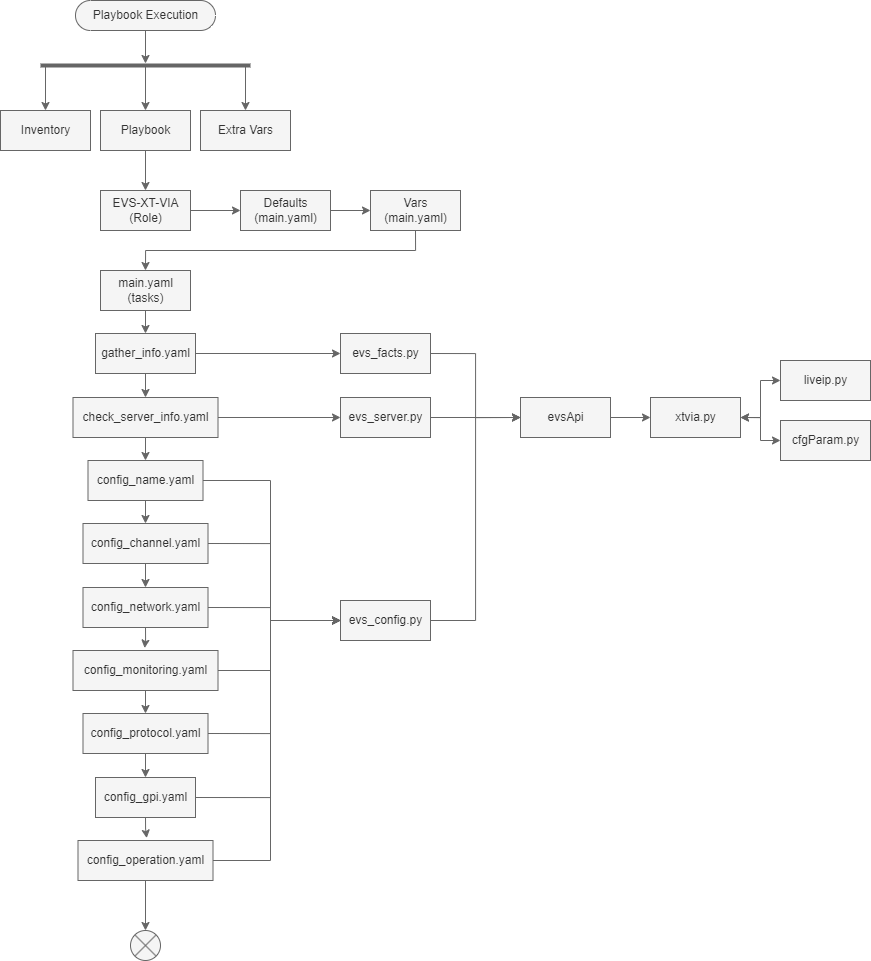

The diagram above was exported from draw.io. Its source (the exported page's mxGraphModel, read from the mxfile embedded in the PNG):
<mxGraphModel dx="1792" dy="2152" grid="1" gridSize="10" guides="1" tooltips="1" connect="1" arrows="1" fold="1" page="0" pageScale="1" pageWidth="850" pageHeight="1100" math="0" shadow="0">
  <root>
    <mxCell id="0" />
    <mxCell id="1" parent="0" />
    <mxCell id="G5vtLyUlpNCD2V0YJ5Bj-6" style="edgeStyle=none;html=1;exitX=0.5;exitY=0.5;exitDx=0;exitDy=15;exitPerimeter=0;fillColor=#f5f5f5;fontColor=#FFFFFF;strokeColor=#666666;" parent="1" source="G5vtLyUlpNCD2V0YJ5Bj-1" target="G5vtLyUlpNCD2V0YJ5Bj-5" edge="1">
      <mxGeometry relative="1" as="geometry" />
    </mxCell>
    <mxCell id="G5vtLyUlpNCD2V0YJ5Bj-1" value="Playbook Execution" style="html=1;dashed=0;whitespace=wrap;shape=mxgraph.dfd.start;fillColor=#f5f5f5;fontColor=#333333;strokeColor=#666666;" parent="1" vertex="1">
      <mxGeometry x="-395" y="-250" width="140" height="30" as="geometry" />
    </mxCell>
    <mxCell id="G5vtLyUlpNCD2V0YJ5Bj-9" style="edgeStyle=none;html=1;entryX=0.5;entryY=0;entryDx=0;entryDy=0;fillColor=#f5f5f5;fontColor=#FFFFFF;strokeColor=#666666;" parent="1" source="G5vtLyUlpNCD2V0YJ5Bj-5" target="G5vtLyUlpNCD2V0YJ5Bj-2" edge="1">
      <mxGeometry relative="1" as="geometry" />
    </mxCell>
    <mxCell id="G5vtLyUlpNCD2V0YJ5Bj-2" value="Inventory" style="html=1;dashed=0;whitespace=wrap;fillColor=#f5f5f5;fontColor=#333333;strokeColor=#666666;" parent="1" vertex="1">
      <mxGeometry x="-470" y="-140" width="90" height="40" as="geometry" />
    </mxCell>
    <mxCell id="G5vtLyUlpNCD2V0YJ5Bj-8" style="edgeStyle=none;html=1;entryX=0.5;entryY=0;entryDx=0;entryDy=0;fillColor=#f5f5f5;fontColor=#FFFFFF;strokeColor=#666666;" parent="1" source="G5vtLyUlpNCD2V0YJ5Bj-5" target="G5vtLyUlpNCD2V0YJ5Bj-3" edge="1">
      <mxGeometry relative="1" as="geometry" />
    </mxCell>
    <mxCell id="G5vtLyUlpNCD2V0YJ5Bj-11" style="edgeStyle=none;html=1;exitX=0.5;exitY=1;exitDx=0;exitDy=0;entryX=0.5;entryY=0;entryDx=0;entryDy=0;fillColor=#f5f5f5;fontColor=#FFFFFF;strokeColor=#666666;" parent="1" source="G5vtLyUlpNCD2V0YJ5Bj-3" target="G5vtLyUlpNCD2V0YJ5Bj-10" edge="1">
      <mxGeometry relative="1" as="geometry" />
    </mxCell>
    <mxCell id="G5vtLyUlpNCD2V0YJ5Bj-3" value="Playbook" style="html=1;dashed=0;whitespace=wrap;fillColor=#f5f5f5;fontColor=#333333;strokeColor=#666666;" parent="1" vertex="1">
      <mxGeometry x="-370" y="-140" width="90" height="40" as="geometry" />
    </mxCell>
    <mxCell id="G5vtLyUlpNCD2V0YJ5Bj-7" style="edgeStyle=none;html=1;entryX=0.5;entryY=0;entryDx=0;entryDy=0;fillColor=#f5f5f5;fontColor=#FFFFFF;strokeColor=#666666;" parent="1" source="G5vtLyUlpNCD2V0YJ5Bj-5" target="G5vtLyUlpNCD2V0YJ5Bj-4" edge="1">
      <mxGeometry relative="1" as="geometry" />
    </mxCell>
    <mxCell id="G5vtLyUlpNCD2V0YJ5Bj-4" value="Extra Vars" style="html=1;dashed=0;whitespace=wrap;fillColor=#f5f5f5;fontColor=#333333;strokeColor=#666666;" parent="1" vertex="1">
      <mxGeometry x="-270" y="-140" width="90" height="40" as="geometry" />
    </mxCell>
    <mxCell id="G5vtLyUlpNCD2V0YJ5Bj-5" value="" style="line;strokeWidth=4;html=1;perimeter=backbonePerimeter;points=[];outlineConnect=0;fillColor=#f5f5f5;fontColor=#333333;strokeColor=#666666;" parent="1" vertex="1">
      <mxGeometry x="-430" y="-190" width="210" height="10" as="geometry" />
    </mxCell>
    <mxCell id="G5vtLyUlpNCD2V0YJ5Bj-18" style="edgeStyle=none;html=1;exitX=1;exitY=0.5;exitDx=0;exitDy=0;entryX=0;entryY=0.5;entryDx=0;entryDy=0;fillColor=#f5f5f5;fontColor=#FFFFFF;strokeColor=#666666;" parent="1" source="G5vtLyUlpNCD2V0YJ5Bj-10" target="G5vtLyUlpNCD2V0YJ5Bj-16" edge="1">
      <mxGeometry relative="1" as="geometry" />
    </mxCell>
    <mxCell id="G5vtLyUlpNCD2V0YJ5Bj-10" value="EVS-XT-VIA&lt;br&gt;(Role)" style="html=1;dashed=0;whitespace=wrap;fillColor=#f5f5f5;fontColor=#333333;strokeColor=#666666;" parent="1" vertex="1">
      <mxGeometry x="-370" y="-60" width="90" height="40" as="geometry" />
    </mxCell>
    <mxCell id="G5vtLyUlpNCD2V0YJ5Bj-15" style="edgeStyle=none;html=1;exitX=0.5;exitY=1;exitDx=0;exitDy=0;entryX=0.5;entryY=0;entryDx=0;entryDy=0;fillColor=#f5f5f5;fontColor=#FFFFFF;strokeColor=#666666;" parent="1" source="G5vtLyUlpNCD2V0YJ5Bj-12" target="G5vtLyUlpNCD2V0YJ5Bj-14" edge="1">
      <mxGeometry relative="1" as="geometry" />
    </mxCell>
    <mxCell id="G5vtLyUlpNCD2V0YJ5Bj-12" value="main.yaml&lt;br&gt;(tasks)" style="html=1;dashed=0;whitespace=wrap;fillColor=#f5f5f5;fontColor=#333333;strokeColor=#666666;" parent="1" vertex="1">
      <mxGeometry x="-370" y="20" width="90" height="40" as="geometry" />
    </mxCell>
    <mxCell id="G5vtLyUlpNCD2V0YJ5Bj-30" style="edgeStyle=orthogonalEdgeStyle;rounded=0;html=1;exitX=0.5;exitY=1;exitDx=0;exitDy=0;entryX=0.5;entryY=0;entryDx=0;entryDy=0;fillColor=#f5f5f5;fontColor=#FFFFFF;strokeColor=#666666;" parent="1" source="G5vtLyUlpNCD2V0YJ5Bj-14" target="G5vtLyUlpNCD2V0YJ5Bj-22" edge="1">
      <mxGeometry relative="1" as="geometry" />
    </mxCell>
    <mxCell id="G5vtLyUlpNCD2V0YJ5Bj-43" style="edgeStyle=orthogonalEdgeStyle;rounded=0;html=1;exitX=1;exitY=0.5;exitDx=0;exitDy=0;entryX=0;entryY=0.5;entryDx=0;entryDy=0;fillColor=#f5f5f5;fontColor=#FFFFFF;strokeColor=#666666;" parent="1" source="G5vtLyUlpNCD2V0YJ5Bj-14" target="G5vtLyUlpNCD2V0YJ5Bj-41" edge="1">
      <mxGeometry relative="1" as="geometry" />
    </mxCell>
    <mxCell id="G5vtLyUlpNCD2V0YJ5Bj-14" value="gather_info.yaml" style="html=1;dashed=0;whitespace=wrap;fillColor=#f5f5f5;fontColor=#333333;strokeColor=#666666;" parent="1" vertex="1">
      <mxGeometry x="-375" y="83" width="100" height="40" as="geometry" />
    </mxCell>
    <mxCell id="G5vtLyUlpNCD2V0YJ5Bj-20" style="edgeStyle=none;html=1;exitX=1;exitY=0.5;exitDx=0;exitDy=0;entryX=0;entryY=0.5;entryDx=0;entryDy=0;fillColor=#f5f5f5;fontColor=#FFFFFF;strokeColor=#666666;" parent="1" source="G5vtLyUlpNCD2V0YJ5Bj-16" target="G5vtLyUlpNCD2V0YJ5Bj-19" edge="1">
      <mxGeometry relative="1" as="geometry" />
    </mxCell>
    <mxCell id="G5vtLyUlpNCD2V0YJ5Bj-16" value="Defaults&lt;br&gt;(main.yaml)" style="html=1;dashed=0;whitespace=wrap;fillColor=#f5f5f5;fontColor=#333333;strokeColor=#666666;" parent="1" vertex="1">
      <mxGeometry x="-230" y="-60" width="90" height="40" as="geometry" />
    </mxCell>
    <mxCell id="G5vtLyUlpNCD2V0YJ5Bj-21" style="edgeStyle=orthogonalEdgeStyle;html=1;exitX=0.5;exitY=1;exitDx=0;exitDy=0;entryX=0.5;entryY=0;entryDx=0;entryDy=0;rounded=0;fillColor=#f5f5f5;fontColor=#FFFFFF;strokeColor=#666666;" parent="1" source="G5vtLyUlpNCD2V0YJ5Bj-19" target="G5vtLyUlpNCD2V0YJ5Bj-12" edge="1">
      <mxGeometry relative="1" as="geometry" />
    </mxCell>
    <mxCell id="G5vtLyUlpNCD2V0YJ5Bj-19" value="Vars&lt;br&gt;(main.yaml)" style="html=1;dashed=0;whitespace=wrap;fillColor=#f5f5f5;fontColor=#333333;strokeColor=#666666;" parent="1" vertex="1">
      <mxGeometry x="-100" y="-60" width="90" height="40" as="geometry" />
    </mxCell>
    <mxCell id="G5vtLyUlpNCD2V0YJ5Bj-31" style="edgeStyle=orthogonalEdgeStyle;rounded=0;html=1;exitX=0.5;exitY=1;exitDx=0;exitDy=0;entryX=0.5;entryY=0;entryDx=0;entryDy=0;fillColor=#f5f5f5;fontColor=#FFFFFF;strokeColor=#666666;" parent="1" source="G5vtLyUlpNCD2V0YJ5Bj-22" target="G5vtLyUlpNCD2V0YJ5Bj-23" edge="1">
      <mxGeometry relative="1" as="geometry" />
    </mxCell>
    <mxCell id="G5vtLyUlpNCD2V0YJ5Bj-44" style="edgeStyle=orthogonalEdgeStyle;rounded=0;html=1;exitX=1;exitY=0.5;exitDx=0;exitDy=0;entryX=0;entryY=0.5;entryDx=0;entryDy=0;fillColor=#f5f5f5;fontColor=#FFFFFF;strokeColor=#666666;" parent="1" source="G5vtLyUlpNCD2V0YJ5Bj-22" target="G5vtLyUlpNCD2V0YJ5Bj-42" edge="1">
      <mxGeometry relative="1" as="geometry" />
    </mxCell>
    <mxCell id="G5vtLyUlpNCD2V0YJ5Bj-22" value="check_server_info.yaml" style="html=1;dashed=0;whitespace=wrap;fillColor=#f5f5f5;fontColor=#333333;strokeColor=#666666;" parent="1" vertex="1">
      <mxGeometry x="-397.5" y="147" width="145" height="40" as="geometry" />
    </mxCell>
    <mxCell id="G5vtLyUlpNCD2V0YJ5Bj-32" style="edgeStyle=orthogonalEdgeStyle;rounded=0;html=1;exitX=0.5;exitY=1;exitDx=0;exitDy=0;entryX=0.5;entryY=0;entryDx=0;entryDy=0;fillColor=#f5f5f5;fontColor=#FFFFFF;strokeColor=#666666;" parent="1" source="G5vtLyUlpNCD2V0YJ5Bj-23" target="G5vtLyUlpNCD2V0YJ5Bj-24" edge="1">
      <mxGeometry relative="1" as="geometry" />
    </mxCell>
    <mxCell id="G5vtLyUlpNCD2V0YJ5Bj-45" style="edgeStyle=orthogonalEdgeStyle;rounded=0;html=1;exitX=1;exitY=0.5;exitDx=0;exitDy=0;entryX=0;entryY=0.5;entryDx=0;entryDy=0;fillColor=#f5f5f5;fontColor=#FFFFFF;strokeColor=#666666;" parent="1" source="G5vtLyUlpNCD2V0YJ5Bj-23" target="G5vtLyUlpNCD2V0YJ5Bj-40" edge="1">
      <mxGeometry relative="1" as="geometry">
        <Array as="points">
          <mxPoint x="-200" y="230" />
          <mxPoint x="-200" y="370" />
        </Array>
      </mxGeometry>
    </mxCell>
    <mxCell id="G5vtLyUlpNCD2V0YJ5Bj-23" value="config_name.yaml" style="html=1;dashed=0;whitespace=wrap;fillColor=#f5f5f5;fontColor=#333333;strokeColor=#666666;" parent="1" vertex="1">
      <mxGeometry x="-382.5" y="210" width="115" height="40" as="geometry" />
    </mxCell>
    <mxCell id="G5vtLyUlpNCD2V0YJ5Bj-33" style="edgeStyle=orthogonalEdgeStyle;rounded=0;html=1;exitX=0.5;exitY=1;exitDx=0;exitDy=0;entryX=0.5;entryY=0;entryDx=0;entryDy=0;fillColor=#f5f5f5;fontColor=#FFFFFF;strokeColor=#666666;" parent="1" source="G5vtLyUlpNCD2V0YJ5Bj-24" target="G5vtLyUlpNCD2V0YJ5Bj-25" edge="1">
      <mxGeometry relative="1" as="geometry" />
    </mxCell>
    <mxCell id="G5vtLyUlpNCD2V0YJ5Bj-46" style="edgeStyle=orthogonalEdgeStyle;rounded=0;html=1;exitX=1;exitY=0.5;exitDx=0;exitDy=0;entryX=0;entryY=0.5;entryDx=0;entryDy=0;fillColor=#f5f5f5;fontColor=#FFFFFF;strokeColor=#666666;" parent="1" source="G5vtLyUlpNCD2V0YJ5Bj-24" target="G5vtLyUlpNCD2V0YJ5Bj-40" edge="1">
      <mxGeometry relative="1" as="geometry">
        <Array as="points">
          <mxPoint x="-200" y="293" />
          <mxPoint x="-200" y="370" />
        </Array>
      </mxGeometry>
    </mxCell>
    <mxCell id="G5vtLyUlpNCD2V0YJ5Bj-24" value="config_channel.yaml" style="html=1;dashed=0;whitespace=wrap;fillColor=#f5f5f5;fontColor=#333333;strokeColor=#666666;" parent="1" vertex="1">
      <mxGeometry x="-387.5" y="273" width="125" height="40" as="geometry" />
    </mxCell>
    <mxCell id="G5vtLyUlpNCD2V0YJ5Bj-34" style="edgeStyle=orthogonalEdgeStyle;rounded=0;html=1;exitX=0.5;exitY=1;exitDx=0;exitDy=0;entryX=0.494;entryY=-0.06;entryDx=0;entryDy=0;entryPerimeter=0;fillColor=#f5f5f5;fontColor=#FFFFFF;strokeColor=#666666;" parent="1" source="G5vtLyUlpNCD2V0YJ5Bj-25" target="G5vtLyUlpNCD2V0YJ5Bj-26" edge="1">
      <mxGeometry relative="1" as="geometry" />
    </mxCell>
    <mxCell id="G5vtLyUlpNCD2V0YJ5Bj-47" style="edgeStyle=orthogonalEdgeStyle;rounded=0;html=1;exitX=1;exitY=0.5;exitDx=0;exitDy=0;fillColor=#f5f5f5;fontColor=#FFFFFF;strokeColor=#666666;" parent="1" source="G5vtLyUlpNCD2V0YJ5Bj-25" edge="1">
      <mxGeometry relative="1" as="geometry">
        <mxPoint x="-130" y="370" as="targetPoint" />
        <Array as="points">
          <mxPoint x="-200" y="357" />
          <mxPoint x="-200" y="370" />
        </Array>
      </mxGeometry>
    </mxCell>
    <mxCell id="G5vtLyUlpNCD2V0YJ5Bj-25" value="config_network.yaml" style="html=1;dashed=0;whitespace=wrap;fillColor=#f5f5f5;fontColor=#333333;strokeColor=#666666;" parent="1" vertex="1">
      <mxGeometry x="-387.5" y="337" width="125" height="40" as="geometry" />
    </mxCell>
    <mxCell id="G5vtLyUlpNCD2V0YJ5Bj-35" style="edgeStyle=orthogonalEdgeStyle;rounded=0;html=1;exitX=0.5;exitY=1;exitDx=0;exitDy=0;entryX=0.5;entryY=0;entryDx=0;entryDy=0;fillColor=#f5f5f5;fontColor=#FFFFFF;strokeColor=#666666;" parent="1" source="G5vtLyUlpNCD2V0YJ5Bj-26" target="G5vtLyUlpNCD2V0YJ5Bj-27" edge="1">
      <mxGeometry relative="1" as="geometry" />
    </mxCell>
    <mxCell id="G5vtLyUlpNCD2V0YJ5Bj-48" style="edgeStyle=orthogonalEdgeStyle;rounded=0;html=1;exitX=1;exitY=0.5;exitDx=0;exitDy=0;entryX=0;entryY=0.5;entryDx=0;entryDy=0;fillColor=#f5f5f5;fontColor=#FFFFFF;strokeColor=#666666;" parent="1" source="G5vtLyUlpNCD2V0YJ5Bj-26" target="G5vtLyUlpNCD2V0YJ5Bj-40" edge="1">
      <mxGeometry relative="1" as="geometry">
        <Array as="points">
          <mxPoint x="-200" y="420" />
          <mxPoint x="-200" y="370" />
        </Array>
      </mxGeometry>
    </mxCell>
    <mxCell id="G5vtLyUlpNCD2V0YJ5Bj-26" value="config_monitoring.yaml" style="html=1;dashed=0;whitespace=wrap;fillColor=#f5f5f5;fontColor=#333333;strokeColor=#666666;" parent="1" vertex="1">
      <mxGeometry x="-397.5" y="400" width="145" height="40" as="geometry" />
    </mxCell>
    <mxCell id="G5vtLyUlpNCD2V0YJ5Bj-36" style="edgeStyle=orthogonalEdgeStyle;rounded=0;html=1;exitX=0.5;exitY=1;exitDx=0;exitDy=0;entryX=0.5;entryY=0;entryDx=0;entryDy=0;fillColor=#f5f5f5;fontColor=#FFFFFF;strokeColor=#666666;" parent="1" source="G5vtLyUlpNCD2V0YJ5Bj-27" target="G5vtLyUlpNCD2V0YJ5Bj-28" edge="1">
      <mxGeometry relative="1" as="geometry" />
    </mxCell>
    <mxCell id="G5vtLyUlpNCD2V0YJ5Bj-49" style="edgeStyle=orthogonalEdgeStyle;rounded=0;html=1;exitX=1;exitY=0.5;exitDx=0;exitDy=0;entryX=0;entryY=0.5;entryDx=0;entryDy=0;fillColor=#f5f5f5;fontColor=#FFFFFF;strokeColor=#666666;" parent="1" source="G5vtLyUlpNCD2V0YJ5Bj-27" target="G5vtLyUlpNCD2V0YJ5Bj-40" edge="1">
      <mxGeometry relative="1" as="geometry">
        <Array as="points">
          <mxPoint x="-200" y="483" />
          <mxPoint x="-200" y="370" />
        </Array>
      </mxGeometry>
    </mxCell>
    <mxCell id="G5vtLyUlpNCD2V0YJ5Bj-27" value="config_protocol.yaml" style="html=1;dashed=0;whitespace=wrap;fillColor=#f5f5f5;fontColor=#333333;strokeColor=#666666;" parent="1" vertex="1">
      <mxGeometry x="-387.5" y="463" width="125" height="40" as="geometry" />
    </mxCell>
    <mxCell id="G5vtLyUlpNCD2V0YJ5Bj-37" style="edgeStyle=orthogonalEdgeStyle;rounded=0;html=1;exitX=0.5;exitY=1;exitDx=0;exitDy=0;entryX=0.509;entryY=-0.06;entryDx=0;entryDy=0;entryPerimeter=0;fillColor=#f5f5f5;fontColor=#FFFFFF;strokeColor=#666666;" parent="1" source="G5vtLyUlpNCD2V0YJ5Bj-28" target="G5vtLyUlpNCD2V0YJ5Bj-29" edge="1">
      <mxGeometry relative="1" as="geometry" />
    </mxCell>
    <mxCell id="G5vtLyUlpNCD2V0YJ5Bj-50" style="edgeStyle=orthogonalEdgeStyle;rounded=0;html=1;exitX=1;exitY=0.5;exitDx=0;exitDy=0;entryX=0;entryY=0.5;entryDx=0;entryDy=0;fillColor=#f5f5f5;fontColor=#FFFFFF;strokeColor=#666666;" parent="1" source="G5vtLyUlpNCD2V0YJ5Bj-28" target="G5vtLyUlpNCD2V0YJ5Bj-40" edge="1">
      <mxGeometry relative="1" as="geometry">
        <Array as="points">
          <mxPoint x="-200" y="547" />
          <mxPoint x="-200" y="370" />
        </Array>
      </mxGeometry>
    </mxCell>
    <mxCell id="G5vtLyUlpNCD2V0YJ5Bj-28" value="config_gpi.yaml" style="html=1;dashed=0;whitespace=wrap;fillColor=#f5f5f5;fontColor=#333333;strokeColor=#666666;" parent="1" vertex="1">
      <mxGeometry x="-375" y="527" width="100" height="40" as="geometry" />
    </mxCell>
    <mxCell id="G5vtLyUlpNCD2V0YJ5Bj-51" style="edgeStyle=orthogonalEdgeStyle;rounded=0;html=1;exitX=1;exitY=0.5;exitDx=0;exitDy=0;entryX=0;entryY=0.5;entryDx=0;entryDy=0;fillColor=#f5f5f5;fontColor=#FFFFFF;strokeColor=#666666;" parent="1" source="G5vtLyUlpNCD2V0YJ5Bj-29" target="G5vtLyUlpNCD2V0YJ5Bj-40" edge="1">
      <mxGeometry relative="1" as="geometry">
        <Array as="points">
          <mxPoint x="-200" y="610" />
          <mxPoint x="-200" y="370" />
        </Array>
      </mxGeometry>
    </mxCell>
    <mxCell id="G5vtLyUlpNCD2V0YJ5Bj-63" style="edgeStyle=orthogonalEdgeStyle;rounded=0;html=1;exitX=0.5;exitY=1;exitDx=0;exitDy=0;entryX=0.5;entryY=0;entryDx=0;entryDy=0;startArrow=none;startFill=0;fillColor=#f5f5f5;fontColor=#FFFFFF;strokeColor=#666666;" parent="1" source="G5vtLyUlpNCD2V0YJ5Bj-29" target="G5vtLyUlpNCD2V0YJ5Bj-62" edge="1">
      <mxGeometry relative="1" as="geometry" />
    </mxCell>
    <mxCell id="G5vtLyUlpNCD2V0YJ5Bj-29" value="config_operation.yaml" style="html=1;dashed=0;whitespace=wrap;fillColor=#f5f5f5;fontColor=#333333;strokeColor=#666666;" parent="1" vertex="1">
      <mxGeometry x="-392.5" y="590" width="135" height="40" as="geometry" />
    </mxCell>
    <mxCell id="G5vtLyUlpNCD2V0YJ5Bj-61" style="edgeStyle=orthogonalEdgeStyle;rounded=0;html=1;exitX=1;exitY=0.5;exitDx=0;exitDy=0;entryX=0;entryY=0.5;entryDx=0;entryDy=0;startArrow=none;startFill=0;fillColor=#f5f5f5;fontColor=#FFFFFF;strokeColor=#666666;" parent="1" source="G5vtLyUlpNCD2V0YJ5Bj-40" target="G5vtLyUlpNCD2V0YJ5Bj-52" edge="1">
      <mxGeometry relative="1" as="geometry" />
    </mxCell>
    <mxCell id="G5vtLyUlpNCD2V0YJ5Bj-40" value="evs_config.py" style="html=1;dashed=0;whitespace=wrap;fillColor=#f5f5f5;fontColor=#333333;strokeColor=#666666;" parent="1" vertex="1">
      <mxGeometry x="-130" y="350" width="90" height="40" as="geometry" />
    </mxCell>
    <mxCell id="G5vtLyUlpNCD2V0YJ5Bj-59" style="edgeStyle=orthogonalEdgeStyle;rounded=0;html=1;exitX=1;exitY=0.5;exitDx=0;exitDy=0;entryX=0;entryY=0.5;entryDx=0;entryDy=0;startArrow=none;startFill=0;fillColor=#f5f5f5;fontColor=#FFFFFF;strokeColor=#666666;" parent="1" source="G5vtLyUlpNCD2V0YJ5Bj-41" target="G5vtLyUlpNCD2V0YJ5Bj-52" edge="1">
      <mxGeometry relative="1" as="geometry" />
    </mxCell>
    <mxCell id="G5vtLyUlpNCD2V0YJ5Bj-41" value="evs_facts.py" style="html=1;dashed=0;whitespace=wrap;fillColor=#f5f5f5;fontColor=#333333;strokeColor=#666666;" parent="1" vertex="1">
      <mxGeometry x="-130" y="83" width="90" height="40" as="geometry" />
    </mxCell>
    <mxCell id="G5vtLyUlpNCD2V0YJ5Bj-60" style="edgeStyle=orthogonalEdgeStyle;rounded=0;html=1;exitX=1;exitY=0.5;exitDx=0;exitDy=0;entryX=0;entryY=0.5;entryDx=0;entryDy=0;startArrow=none;startFill=0;fillColor=#f5f5f5;fontColor=#FFFFFF;strokeColor=#666666;" parent="1" source="G5vtLyUlpNCD2V0YJ5Bj-42" target="G5vtLyUlpNCD2V0YJ5Bj-52" edge="1">
      <mxGeometry relative="1" as="geometry" />
    </mxCell>
    <mxCell id="G5vtLyUlpNCD2V0YJ5Bj-42" value="evs_server.py" style="html=1;dashed=0;whitespace=wrap;fillColor=#f5f5f5;fontColor=#333333;strokeColor=#666666;" parent="1" vertex="1">
      <mxGeometry x="-130" y="147" width="90" height="40" as="geometry" />
    </mxCell>
    <mxCell id="G5vtLyUlpNCD2V0YJ5Bj-58" style="edgeStyle=orthogonalEdgeStyle;rounded=0;html=1;exitX=1;exitY=0.5;exitDx=0;exitDy=0;entryX=0;entryY=0.5;entryDx=0;entryDy=0;fillColor=#f5f5f5;fontColor=#FFFFFF;strokeColor=#666666;" parent="1" source="G5vtLyUlpNCD2V0YJ5Bj-52" target="G5vtLyUlpNCD2V0YJ5Bj-53" edge="1">
      <mxGeometry relative="1" as="geometry" />
    </mxCell>
    <mxCell id="G5vtLyUlpNCD2V0YJ5Bj-52" value="evsApi" style="html=1;dashed=0;whitespace=wrap;fillColor=#f5f5f5;fontColor=#333333;strokeColor=#666666;" parent="1" vertex="1">
      <mxGeometry x="50" y="147" width="90" height="40" as="geometry" />
    </mxCell>
    <mxCell id="G5vtLyUlpNCD2V0YJ5Bj-53" value="xtvia.py" style="html=1;dashed=0;whitespace=wrap;fillColor=#f5f5f5;fontColor=#333333;strokeColor=#666666;" parent="1" vertex="1">
      <mxGeometry x="180" y="147" width="90" height="40" as="geometry" />
    </mxCell>
    <mxCell id="G5vtLyUlpNCD2V0YJ5Bj-56" style="edgeStyle=orthogonalEdgeStyle;rounded=0;html=1;exitX=0;exitY=0.5;exitDx=0;exitDy=0;entryX=1;entryY=0.5;entryDx=0;entryDy=0;startArrow=classic;startFill=1;fillColor=#f5f5f5;fontColor=#FFFFFF;strokeColor=#666666;" parent="1" source="G5vtLyUlpNCD2V0YJ5Bj-54" target="G5vtLyUlpNCD2V0YJ5Bj-53" edge="1">
      <mxGeometry relative="1" as="geometry" />
    </mxCell>
    <mxCell id="G5vtLyUlpNCD2V0YJ5Bj-54" value="liveip.py" style="html=1;dashed=0;whitespace=wrap;fillColor=#f5f5f5;fontColor=#333333;strokeColor=#666666;" parent="1" vertex="1">
      <mxGeometry x="310" y="110" width="90" height="40" as="geometry" />
    </mxCell>
    <mxCell id="G5vtLyUlpNCD2V0YJ5Bj-57" style="edgeStyle=orthogonalEdgeStyle;rounded=0;html=1;exitX=0;exitY=0.5;exitDx=0;exitDy=0;entryX=1;entryY=0.5;entryDx=0;entryDy=0;startArrow=classic;startFill=1;fillColor=#f5f5f5;fontColor=#FFFFFF;strokeColor=#666666;" parent="1" source="G5vtLyUlpNCD2V0YJ5Bj-55" target="G5vtLyUlpNCD2V0YJ5Bj-53" edge="1">
      <mxGeometry relative="1" as="geometry" />
    </mxCell>
    <mxCell id="G5vtLyUlpNCD2V0YJ5Bj-55" value="cfgParam.py" style="html=1;dashed=0;whitespace=wrap;fillColor=#f5f5f5;fontColor=#333333;strokeColor=#666666;" parent="1" vertex="1">
      <mxGeometry x="310" y="170" width="90" height="40" as="geometry" />
    </mxCell>
    <mxCell id="G5vtLyUlpNCD2V0YJ5Bj-62" value="" style="shape=sumEllipse;perimeter=ellipsePerimeter;whiteSpace=wrap;html=1;backgroundOutline=1;fillColor=#f5f5f5;fontColor=#333333;strokeColor=#666666;" parent="1" vertex="1">
      <mxGeometry x="-340" y="680" width="30" height="30" as="geometry" />
    </mxCell>
  </root>
</mxGraphModel>